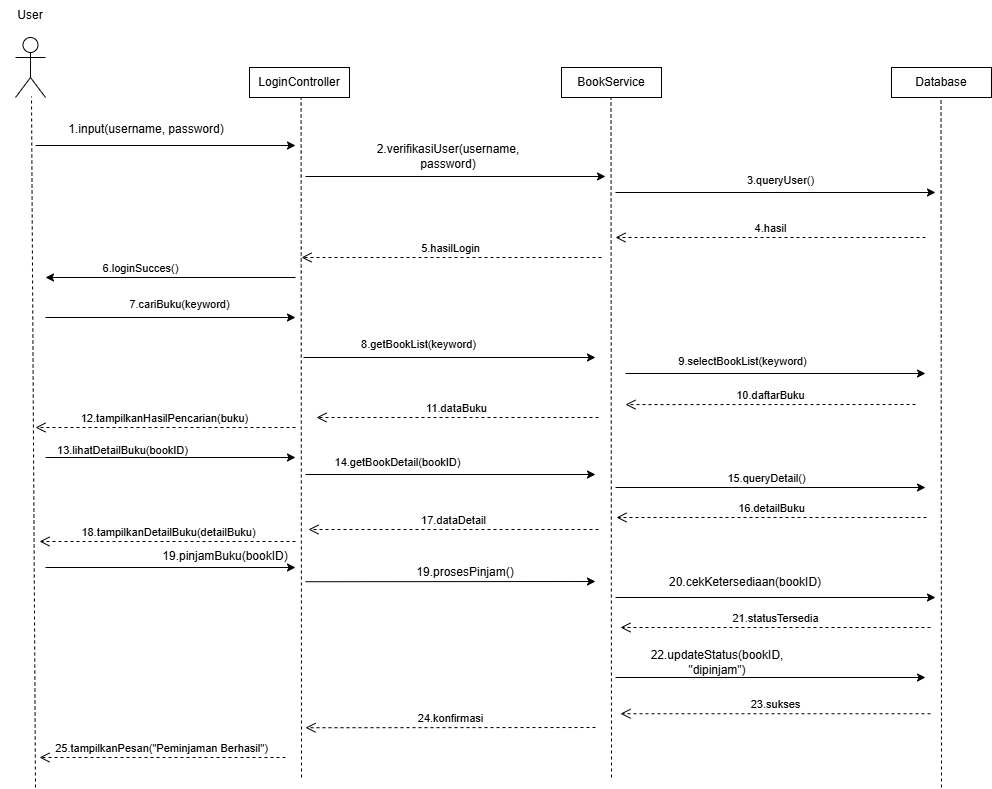

The diagram above was exported from draw.io. Its source (the exported page's mxGraphModel, read from the mxfile embedded in the PNG):
<mxGraphModel dx="1849" dy="836" grid="1" gridSize="10" guides="1" tooltips="1" connect="1" arrows="1" fold="1" page="1" pageScale="1" pageWidth="827" pageHeight="1169" math="0" shadow="0">
  <root>
    <mxCell id="0" />
    <mxCell id="1" parent="0" />
    <mxCell id="whwFuEgswpP2Zme5b9K6-1" value="LoginController" style="rounded=0;whiteSpace=wrap;html=1;" parent="1" vertex="1">
      <mxGeometry x="564" y="350" width="100" height="30" as="geometry" />
    </mxCell>
    <mxCell id="whwFuEgswpP2Zme5b9K6-2" value="BookService" style="rounded=0;whiteSpace=wrap;html=1;" parent="1" vertex="1">
      <mxGeometry x="876" y="350" width="100" height="30" as="geometry" />
    </mxCell>
    <mxCell id="whwFuEgswpP2Zme5b9K6-3" value="Database" style="rounded=0;whiteSpace=wrap;html=1;" parent="1" vertex="1">
      <mxGeometry x="1206" y="350" width="100" height="30" as="geometry" />
    </mxCell>
    <mxCell id="whwFuEgswpP2Zme5b9K6-4" value="" style="shape=umlActor;verticalLabelPosition=bottom;verticalAlign=top;html=1;outlineConnect=0;" parent="1" vertex="1">
      <mxGeometry x="330" y="320" width="30" height="60" as="geometry" />
    </mxCell>
    <mxCell id="whwFuEgswpP2Zme5b9K6-5" value="" style="endArrow=none;dashed=1;html=1;rounded=0;" parent="1" edge="1">
      <mxGeometry width="50" height="50" relative="1" as="geometry">
        <mxPoint x="350" y="1070" as="sourcePoint" />
        <mxPoint x="346" y="379" as="targetPoint" />
      </mxGeometry>
    </mxCell>
    <mxCell id="whwFuEgswpP2Zme5b9K6-6" value="1.input(username, password)" style="text;html=1;whiteSpace=wrap;strokeColor=none;fillColor=none;align=center;verticalAlign=middle;rounded=0;" parent="1" vertex="1">
      <mxGeometry x="376" y="402" width="170" height="20" as="geometry" />
    </mxCell>
    <mxCell id="whwFuEgswpP2Zme5b9K6-7" value="" style="endArrow=none;dashed=1;html=1;rounded=0;" parent="1" edge="1">
      <mxGeometry width="50" height="50" relative="1" as="geometry">
        <mxPoint x="616" y="1060" as="sourcePoint" />
        <mxPoint x="615.6" y="380" as="targetPoint" />
      </mxGeometry>
    </mxCell>
    <mxCell id="whwFuEgswpP2Zme5b9K6-8" value="" style="endArrow=none;dashed=1;html=1;rounded=0;" parent="1" edge="1">
      <mxGeometry width="50" height="50" relative="1" as="geometry">
        <mxPoint x="926" y="1060" as="sourcePoint" />
        <mxPoint x="925.5" y="380" as="targetPoint" />
      </mxGeometry>
    </mxCell>
    <mxCell id="whwFuEgswpP2Zme5b9K6-9" value="" style="endArrow=none;dashed=1;html=1;rounded=0;" parent="1" edge="1">
      <mxGeometry width="50" height="50" relative="1" as="geometry">
        <mxPoint x="1256" y="1070" as="sourcePoint" />
        <mxPoint x="1255.5" y="380" as="targetPoint" />
      </mxGeometry>
    </mxCell>
    <mxCell id="whwFuEgswpP2Zme5b9K6-11" value="" style="endArrow=classic;html=1;rounded=0;" parent="1" edge="1">
      <mxGeometry width="50" height="50" relative="1" as="geometry">
        <mxPoint x="350" y="428" as="sourcePoint" />
        <mxPoint x="610" y="428" as="targetPoint" />
      </mxGeometry>
    </mxCell>
    <mxCell id="whwFuEgswpP2Zme5b9K6-12" value="" style="endArrow=classic;html=1;rounded=0;" parent="1" edge="1">
      <mxGeometry width="50" height="50" relative="1" as="geometry">
        <mxPoint x="620" y="459" as="sourcePoint" />
        <mxPoint x="920" y="459" as="targetPoint" />
      </mxGeometry>
    </mxCell>
    <mxCell id="whwFuEgswpP2Zme5b9K6-13" value="2.verifikasiUser(username, password)" style="text;html=1;whiteSpace=wrap;strokeColor=none;fillColor=none;align=center;verticalAlign=middle;rounded=0;" parent="1" vertex="1">
      <mxGeometry x="713" y="424" width="100" height="30" as="geometry" />
    </mxCell>
    <mxCell id="whwFuEgswpP2Zme5b9K6-16" value="" style="endArrow=classic;html=1;rounded=0;" parent="1" edge="1">
      <mxGeometry width="50" height="50" relative="1" as="geometry">
        <mxPoint x="610" y="560" as="sourcePoint" />
        <mxPoint x="360" y="560" as="targetPoint" />
      </mxGeometry>
    </mxCell>
    <mxCell id="whwFuEgswpP2Zme5b9K6-17" value="6.loginSucces()" style="edgeLabel;html=1;align=center;verticalAlign=middle;resizable=0;points=[];" parent="whwFuEgswpP2Zme5b9K6-16" connectable="0" vertex="1">
      <mxGeometry x="0.252" y="-10" relative="1" as="geometry">
        <mxPoint as="offset" />
      </mxGeometry>
    </mxCell>
    <mxCell id="whwFuEgswpP2Zme5b9K6-18" value="" style="endArrow=classic;html=1;rounded=0;" parent="1" edge="1">
      <mxGeometry width="50" height="50" relative="1" as="geometry">
        <mxPoint x="360" y="600" as="sourcePoint" />
        <mxPoint x="610" y="600" as="targetPoint" />
      </mxGeometry>
    </mxCell>
    <mxCell id="whwFuEgswpP2Zme5b9K6-19" value="7.cariBuku(keyword)" style="edgeLabel;html=1;align=center;verticalAlign=middle;resizable=0;points=[];" parent="whwFuEgswpP2Zme5b9K6-18" connectable="0" vertex="1">
      <mxGeometry x="0.0665" y="14" relative="1" as="geometry">
        <mxPoint as="offset" />
      </mxGeometry>
    </mxCell>
    <mxCell id="whwFuEgswpP2Zme5b9K6-20" value="" style="endArrow=classic;html=1;rounded=0;" parent="1" edge="1">
      <mxGeometry width="50" height="50" relative="1" as="geometry">
        <mxPoint x="618" y="640" as="sourcePoint" />
        <mxPoint x="910" y="640" as="targetPoint" />
      </mxGeometry>
    </mxCell>
    <mxCell id="whwFuEgswpP2Zme5b9K6-21" value="8.getBookList(keyword)" style="edgeLabel;html=1;align=center;verticalAlign=middle;resizable=0;points=[];" parent="whwFuEgswpP2Zme5b9K6-20" connectable="0" vertex="1">
      <mxGeometry x="-0.2189" y="14" relative="1" as="geometry">
        <mxPoint as="offset" />
      </mxGeometry>
    </mxCell>
    <mxCell id="whwFuEgswpP2Zme5b9K6-26" value="" style="endArrow=classic;html=1;rounded=0;" parent="1" edge="1">
      <mxGeometry width="50" height="50" relative="1" as="geometry">
        <mxPoint x="360" y="740" as="sourcePoint" />
        <mxPoint x="610" y="740" as="targetPoint" />
      </mxGeometry>
    </mxCell>
    <mxCell id="whwFuEgswpP2Zme5b9K6-27" value="13.lihatDetailBuku(bookID)" style="edgeLabel;html=1;align=center;verticalAlign=middle;resizable=0;points=[];" parent="whwFuEgswpP2Zme5b9K6-26" connectable="0" vertex="1">
      <mxGeometry x="-0.4966" y="8" relative="1" as="geometry">
        <mxPoint x="12" as="offset" />
      </mxGeometry>
    </mxCell>
    <mxCell id="whwFuEgswpP2Zme5b9K6-28" value="" style="endArrow=classic;html=1;rounded=0;" parent="1" edge="1">
      <mxGeometry width="50" height="50" relative="1" as="geometry">
        <mxPoint x="620" y="757" as="sourcePoint" />
        <mxPoint x="910" y="757" as="targetPoint" />
      </mxGeometry>
    </mxCell>
    <mxCell id="whwFuEgswpP2Zme5b9K6-31" value="14.getBookDetail(bookID)" style="edgeLabel;html=1;align=center;verticalAlign=middle;resizable=0;points=[];" parent="whwFuEgswpP2Zme5b9K6-28" connectable="0" vertex="1">
      <mxGeometry x="-0.3675" y="13" relative="1" as="geometry">
        <mxPoint as="offset" />
      </mxGeometry>
    </mxCell>
    <mxCell id="whwFuEgswpP2Zme5b9K6-38" value="" style="endArrow=classic;html=1;rounded=0;" parent="1" edge="1">
      <mxGeometry width="50" height="50" relative="1" as="geometry">
        <mxPoint x="360" y="850" as="sourcePoint" />
        <mxPoint x="610" y="850" as="targetPoint" />
      </mxGeometry>
    </mxCell>
    <mxCell id="whwFuEgswpP2Zme5b9K6-39" value="19.pinjamBuku(bookID)" style="text;html=1;whiteSpace=wrap;strokeColor=none;fillColor=none;align=center;verticalAlign=middle;rounded=0;" parent="1" vertex="1">
      <mxGeometry x="510" y="824" width="60" height="30" as="geometry" />
    </mxCell>
    <mxCell id="whwFuEgswpP2Zme5b9K6-40" value="" style="endArrow=classic;html=1;rounded=0;" parent="1" edge="1">
      <mxGeometry width="50" height="50" relative="1" as="geometry">
        <mxPoint x="930" y="880" as="sourcePoint" />
        <mxPoint x="1250" y="880" as="targetPoint" />
      </mxGeometry>
    </mxCell>
    <mxCell id="whwFuEgswpP2Zme5b9K6-41" value="20.cekKetersediaan(bookID)" style="text;html=1;whiteSpace=wrap;strokeColor=none;fillColor=none;align=center;verticalAlign=middle;rounded=0;" parent="1" vertex="1">
      <mxGeometry x="1000" y="850" width="120" height="30" as="geometry" />
    </mxCell>
    <mxCell id="BiUYSRiborxW7-NLICc5-2" value="" style="endArrow=classic;html=1;rounded=0;" edge="1" parent="1">
      <mxGeometry width="50" height="50" relative="1" as="geometry">
        <mxPoint x="930" y="960" as="sourcePoint" />
        <mxPoint x="1240" y="960" as="targetPoint" />
      </mxGeometry>
    </mxCell>
    <mxCell id="BiUYSRiborxW7-NLICc5-3" value="22.updateStatus(bookID, &quot;dipinjam&quot;)" style="text;html=1;whiteSpace=wrap;strokeColor=none;fillColor=none;align=center;verticalAlign=middle;rounded=0;" vertex="1" parent="1">
      <mxGeometry x="1002" y="930" width="60" height="30" as="geometry" />
    </mxCell>
    <mxCell id="BiUYSRiborxW7-NLICc5-8" value="" style="endArrow=classic;html=1;rounded=0;" edge="1" parent="1">
      <mxGeometry width="50" height="50" relative="1" as="geometry">
        <mxPoint x="930" y="475" as="sourcePoint" />
        <mxPoint x="1250" y="475" as="targetPoint" />
      </mxGeometry>
    </mxCell>
    <mxCell id="BiUYSRiborxW7-NLICc5-9" value="3.queryUser()" style="edgeLabel;html=1;align=center;verticalAlign=middle;resizable=0;points=[];" vertex="1" connectable="0" parent="BiUYSRiborxW7-NLICc5-8">
      <mxGeometry x="0.3161" y="18" relative="1" as="geometry">
        <mxPoint x="-47" y="5" as="offset" />
      </mxGeometry>
    </mxCell>
    <mxCell id="BiUYSRiborxW7-NLICc5-11" value="4.hasil" style="html=1;verticalAlign=bottom;endArrow=open;dashed=1;endSize=8;curved=0;rounded=0;" edge="1" parent="1">
      <mxGeometry relative="1" as="geometry">
        <mxPoint x="1240" y="520" as="sourcePoint" />
        <mxPoint x="930" y="520" as="targetPoint" />
      </mxGeometry>
    </mxCell>
    <mxCell id="BiUYSRiborxW7-NLICc5-13" value="5.hasilLogin" style="html=1;verticalAlign=bottom;endArrow=open;dashed=1;endSize=8;curved=0;rounded=0;" edge="1" parent="1">
      <mxGeometry relative="1" as="geometry">
        <mxPoint x="916" y="540" as="sourcePoint" />
        <mxPoint x="616" y="540" as="targetPoint" />
      </mxGeometry>
    </mxCell>
    <mxCell id="BiUYSRiborxW7-NLICc5-14" value="" style="endArrow=classic;html=1;rounded=0;" edge="1" parent="1">
      <mxGeometry width="50" height="50" relative="1" as="geometry">
        <mxPoint x="940" y="656" as="sourcePoint" />
        <mxPoint x="1240" y="656" as="targetPoint" />
      </mxGeometry>
    </mxCell>
    <mxCell id="BiUYSRiborxW7-NLICc5-15" value="9.selectBookList(keyword)" style="edgeLabel;html=1;align=center;verticalAlign=middle;resizable=0;points=[];" connectable="0" vertex="1" parent="BiUYSRiborxW7-NLICc5-14">
      <mxGeometry x="-0.2189" y="14" relative="1" as="geometry">
        <mxPoint y="1" as="offset" />
      </mxGeometry>
    </mxCell>
    <mxCell id="BiUYSRiborxW7-NLICc5-17" value="10.daftarBuku" style="html=1;verticalAlign=bottom;endArrow=open;dashed=1;endSize=8;curved=0;rounded=0;" edge="1" parent="1">
      <mxGeometry x="0.0031" relative="1" as="geometry">
        <mxPoint x="1230" y="687" as="sourcePoint" />
        <mxPoint x="940" y="687.09" as="targetPoint" />
        <mxPoint as="offset" />
      </mxGeometry>
    </mxCell>
    <mxCell id="BiUYSRiborxW7-NLICc5-19" value="11.dataBuku" style="html=1;verticalAlign=bottom;endArrow=open;dashed=1;endSize=8;curved=0;rounded=0;" edge="1" parent="1">
      <mxGeometry relative="1" as="geometry">
        <mxPoint x="913" y="700" as="sourcePoint" />
        <mxPoint x="631" y="700" as="targetPoint" />
      </mxGeometry>
    </mxCell>
    <mxCell id="BiUYSRiborxW7-NLICc5-20" value="" style="endArrow=classic;html=1;rounded=0;" edge="1" parent="1">
      <mxGeometry width="50" height="50" relative="1" as="geometry">
        <mxPoint x="930" y="770" as="sourcePoint" />
        <mxPoint x="1240" y="770" as="targetPoint" />
      </mxGeometry>
    </mxCell>
    <mxCell id="BiUYSRiborxW7-NLICc5-21" value="15.queryDetail()" style="edgeLabel;html=1;align=center;verticalAlign=middle;resizable=0;points=[];" connectable="0" vertex="1" parent="BiUYSRiborxW7-NLICc5-20">
      <mxGeometry x="-0.3675" y="13" relative="1" as="geometry">
        <mxPoint x="52" y="3" as="offset" />
      </mxGeometry>
    </mxCell>
    <mxCell id="BiUYSRiborxW7-NLICc5-26" value="16.detailBuku" style="html=1;verticalAlign=bottom;endArrow=open;dashed=1;endSize=8;curved=0;rounded=0;" edge="1" parent="1">
      <mxGeometry relative="1" as="geometry">
        <mxPoint x="1241" y="800" as="sourcePoint" />
        <mxPoint x="931" y="800" as="targetPoint" />
      </mxGeometry>
    </mxCell>
    <mxCell id="BiUYSRiborxW7-NLICc5-27" value="17.dataDetail" style="html=1;verticalAlign=bottom;endArrow=open;dashed=1;endSize=8;curved=0;rounded=0;" edge="1" parent="1">
      <mxGeometry relative="1" as="geometry">
        <mxPoint x="913" y="812" as="sourcePoint" />
        <mxPoint x="623" y="812" as="targetPoint" />
      </mxGeometry>
    </mxCell>
    <mxCell id="BiUYSRiborxW7-NLICc5-29" value="12.tampilkanHasilPencarian(buku)" style="html=1;verticalAlign=bottom;endArrow=open;dashed=1;endSize=8;curved=0;rounded=0;" edge="1" parent="1">
      <mxGeometry relative="1" as="geometry">
        <mxPoint x="610" y="710" as="sourcePoint" />
        <mxPoint x="350" y="710" as="targetPoint" />
      </mxGeometry>
    </mxCell>
    <mxCell id="BiUYSRiborxW7-NLICc5-31" value="18.tampilkanDetailBuku(detailBuku)" style="html=1;verticalAlign=bottom;endArrow=open;dashed=1;endSize=8;curved=0;rounded=0;" edge="1" parent="1">
      <mxGeometry relative="1" as="geometry">
        <mxPoint x="610" y="824" as="sourcePoint" />
        <mxPoint x="354" y="824" as="targetPoint" />
      </mxGeometry>
    </mxCell>
    <mxCell id="BiUYSRiborxW7-NLICc5-33" value="" style="endArrow=classic;html=1;rounded=0;" edge="1" parent="1">
      <mxGeometry width="50" height="50" relative="1" as="geometry">
        <mxPoint x="620" y="864.23" as="sourcePoint" />
        <mxPoint x="910" y="864" as="targetPoint" />
      </mxGeometry>
    </mxCell>
    <mxCell id="BiUYSRiborxW7-NLICc5-34" value="19.prosesPinjam()" style="text;html=1;whiteSpace=wrap;strokeColor=none;fillColor=none;align=center;verticalAlign=middle;rounded=0;" vertex="1" parent="1">
      <mxGeometry x="750" y="840" width="60" height="30" as="geometry" />
    </mxCell>
    <mxCell id="BiUYSRiborxW7-NLICc5-36" value="21.statusTersedia" style="html=1;verticalAlign=bottom;endArrow=open;dashed=1;endSize=8;curved=0;rounded=0;" edge="1" parent="1">
      <mxGeometry relative="1" as="geometry">
        <mxPoint x="1245" y="910" as="sourcePoint" />
        <mxPoint x="935" y="910" as="targetPoint" />
      </mxGeometry>
    </mxCell>
    <mxCell id="BiUYSRiborxW7-NLICc5-39" value="23.sukses" style="html=1;verticalAlign=bottom;endArrow=open;dashed=1;endSize=8;curved=0;rounded=0;" edge="1" parent="1">
      <mxGeometry relative="1" as="geometry">
        <mxPoint x="1245" y="996.23" as="sourcePoint" />
        <mxPoint x="935" y="996.23" as="targetPoint" />
      </mxGeometry>
    </mxCell>
    <mxCell id="BiUYSRiborxW7-NLICc5-40" value="24.konfirmasi" style="html=1;verticalAlign=bottom;endArrow=open;dashed=1;endSize=8;curved=0;rounded=0;" edge="1" parent="1">
      <mxGeometry relative="1" as="geometry">
        <mxPoint x="910" y="1010" as="sourcePoint" />
        <mxPoint x="620" y="1010.23" as="targetPoint" />
      </mxGeometry>
    </mxCell>
    <mxCell id="BiUYSRiborxW7-NLICc5-42" value="25.tampilkanPesan(&quot;Peminjaman Berhasil&quot;)" style="html=1;verticalAlign=bottom;endArrow=open;dashed=1;endSize=8;curved=0;rounded=0;" edge="1" parent="1">
      <mxGeometry relative="1" as="geometry">
        <mxPoint x="600" y="1040" as="sourcePoint" />
        <mxPoint x="354" y="1040" as="targetPoint" />
      </mxGeometry>
    </mxCell>
    <mxCell id="BiUYSRiborxW7-NLICc5-43" value="User" style="text;html=1;whiteSpace=wrap;strokeColor=none;fillColor=none;align=center;verticalAlign=middle;rounded=0;" vertex="1" parent="1">
      <mxGeometry x="315" y="283" width="60" height="30" as="geometry" />
    </mxCell>
  </root>
</mxGraphModel>